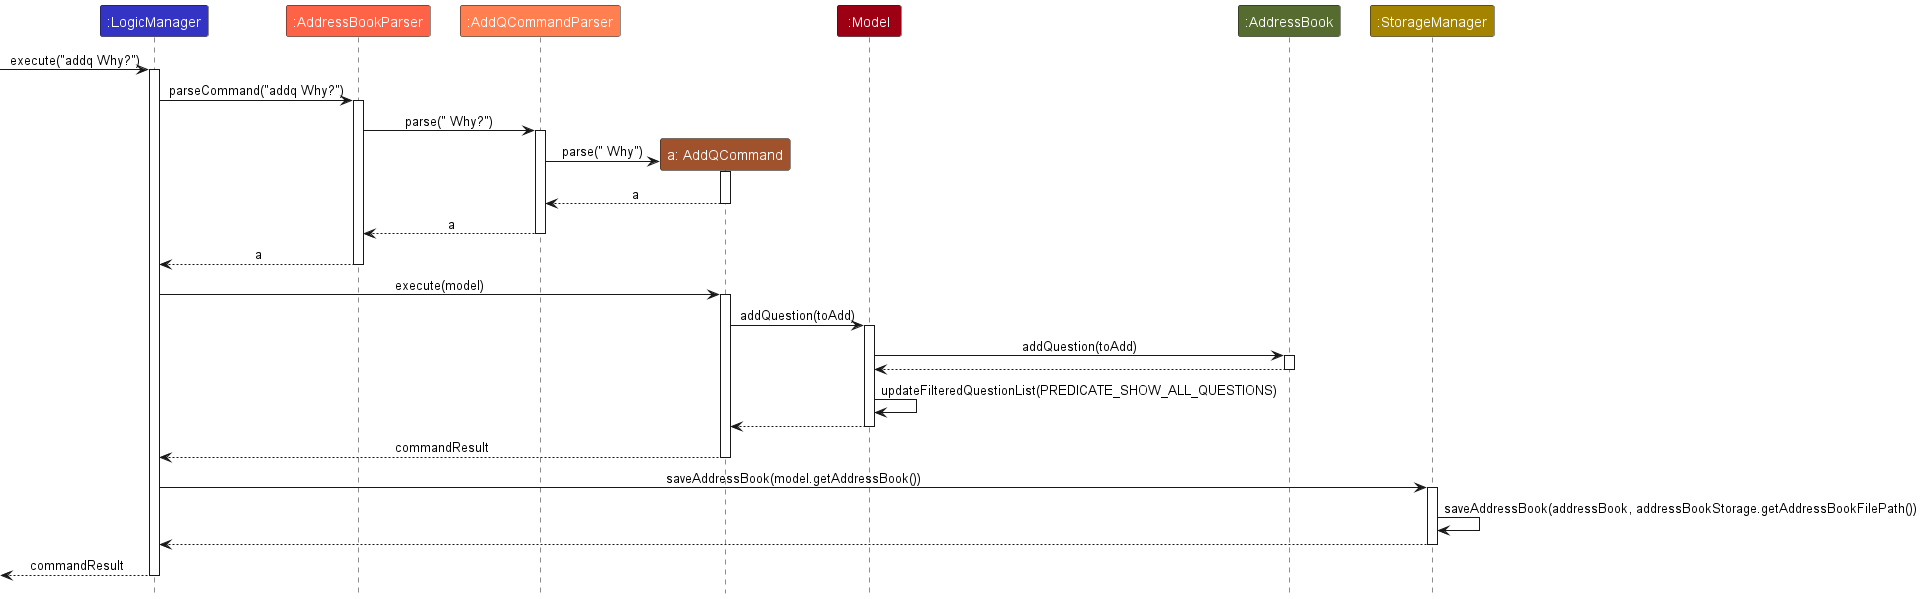

The diagram above was rendered by PlantUML. Its source (embedded in the PNG):
@startuml
!include style.puml

participant ":LogicManager" as LogicManager LOGIC_COLOR
participant ":AddressBookParser" as AddressBookParser ADDRESSBOOKPARSER_COLOR
participant ":AddQCommandParser" as AddQCommandParser ADDQCOMMANDPARSER_COLOR
participant "a: AddQCommand" as AddQCommand ADDQCOMMAND_COLOR

participant ":Model" as Model MODEL_COLOR
participant ":AddressBook" as AddressBook ADDRESSBOOK_COLOR
participant ":StorageManager" as StorageManager STORAGE_COLOR

[-> LogicManager : execute("addq Why?")
activate LogicManager

LogicManager -> AddressBookParser : parseCommand("addq Why?")
activate AddressBookParser

AddressBookParser -> AddQCommandParser : parse(" Why?")
activate AddQCommandParser

Create AddQCommand
AddQCommandParser -> AddQCommand : parse(" Why")
activate AddQCommand

AddQCommand --> AddQCommandParser : a
deactivate AddQCommand

AddQCommandParser --> AddressBookParser : a
deactivate AddQCommandParser

AddressBookParser --> LogicManager : a
deactivate AddressBookParser

LogicManager -> AddQCommand : execute(model)
activate AddQCommand

AddQCommand -> Model : addQuestion(toAdd)
activate Model

Model -> AddressBook : addQuestion(toAdd)
activate AddressBook

AddressBook --> Model
deactivate AddressBook

Model -> Model : updateFilteredQuestionList(PREDICATE_SHOW_ALL_QUESTIONS)

Model --> AddQCommand
deactivate Model

AddQCommand --> LogicManager : commandResult
deactivate AddQCommand

LogicManager -> StorageManager : saveAddressBook(model.getAddressBook())
activate StorageManager

StorageManager -> StorageManager : saveAddressBook(addressBook, addressBookStorage.getAddressBookFilePath())
StorageManager --> LogicManager
deactivate StorageManager



[<--LogicManager : commandResult
deactivate LogicManager
@enduml